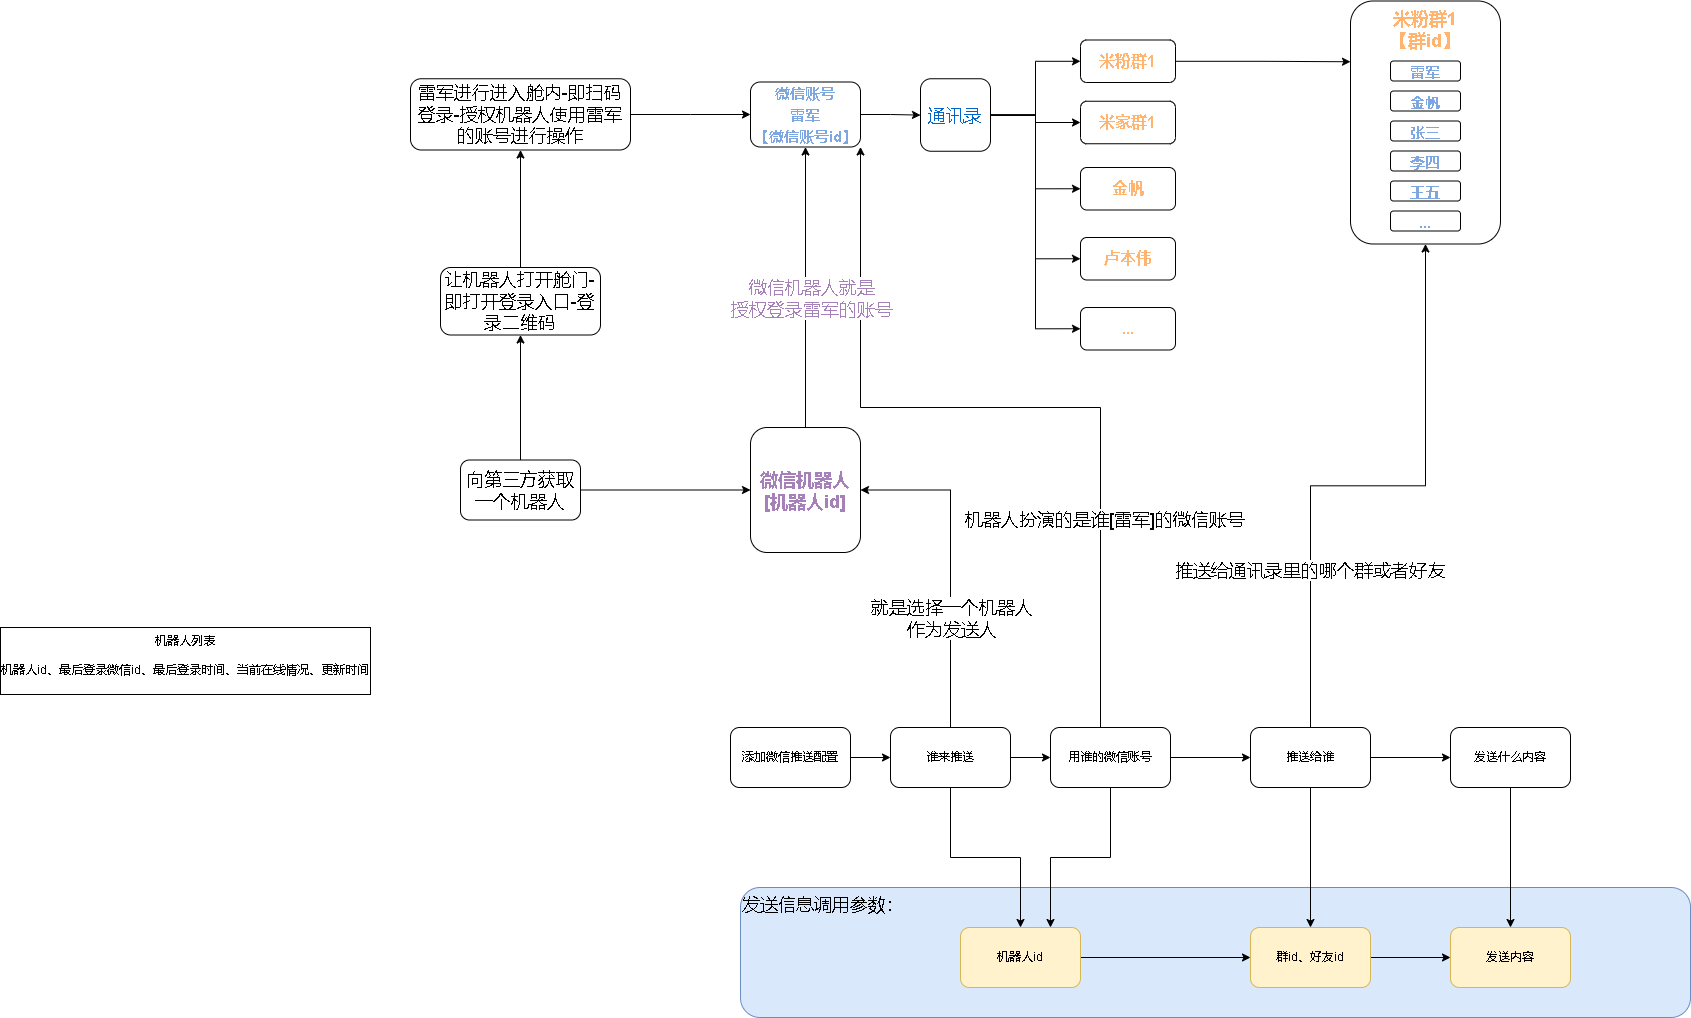

The diagram above was exported from draw.io. Its source (the exported page's mxGraphModel, read from the mxfile embedded in the PNG):
<mxGraphModel dx="2249" dy="754" grid="1" gridSize="10" guides="1" tooltips="1" connect="1" arrows="1" fold="1" page="1" pageScale="1" pageWidth="827" pageHeight="1169" math="0" shadow="0">
  <root>
    <mxCell id="0" />
    <mxCell id="1" parent="0" />
    <mxCell id="YGVoMXdqs_4ghO0lIFOt-67" value="发送信息调用参数：" style="rounded=1;whiteSpace=wrap;html=1;fontSize=18;align=left;verticalAlign=top;fillColor=#dae8fc;strokeColor=#6c8ebf;" parent="1" vertex="1">
      <mxGeometry x="50" y="920" width="950" height="130" as="geometry" />
    </mxCell>
    <mxCell id="YGVoMXdqs_4ghO0lIFOt-4" value="" style="edgeStyle=orthogonalEdgeStyle;rounded=0;orthogonalLoop=1;jettySize=auto;html=1;" parent="1" source="YGVoMXdqs_4ghO0lIFOt-1" target="YGVoMXdqs_4ghO0lIFOt-3" edge="1">
      <mxGeometry relative="1" as="geometry" />
    </mxCell>
    <mxCell id="YGVoMXdqs_4ghO0lIFOt-1" value="添加微信推送配置" style="rounded=1;whiteSpace=wrap;html=1;" parent="1" vertex="1">
      <mxGeometry x="40" y="760" width="120" height="60" as="geometry" />
    </mxCell>
    <mxCell id="YGVoMXdqs_4ghO0lIFOt-6" value="" style="edgeStyle=orthogonalEdgeStyle;rounded=0;orthogonalLoop=1;jettySize=auto;html=1;" parent="1" source="YGVoMXdqs_4ghO0lIFOt-3" target="YGVoMXdqs_4ghO0lIFOt-5" edge="1">
      <mxGeometry relative="1" as="geometry" />
    </mxCell>
    <mxCell id="YGVoMXdqs_4ghO0lIFOt-40" style="edgeStyle=orthogonalEdgeStyle;rounded=0;orthogonalLoop=1;jettySize=auto;html=1;entryX=1;entryY=0.5;entryDx=0;entryDy=0;fontSize=18;fontColor=#A680B8;" parent="1" source="YGVoMXdqs_4ghO0lIFOt-3" target="YGVoMXdqs_4ghO0lIFOt-34" edge="1">
      <mxGeometry relative="1" as="geometry">
        <Array as="points">
          <mxPoint x="260" y="523" />
        </Array>
      </mxGeometry>
    </mxCell>
    <mxCell id="YGVoMXdqs_4ghO0lIFOt-41" value="&lt;font color=&quot;#000000&quot;&gt;就是选择一个机器人&lt;br&gt;作为发送人&lt;/font&gt;" style="edgeLabel;html=1;align=center;verticalAlign=middle;resizable=0;points=[];fontSize=18;fontColor=#A680B8;" parent="YGVoMXdqs_4ghO0lIFOt-40" vertex="1" connectable="0">
      <mxGeometry x="-0.371" y="2" relative="1" as="geometry">
        <mxPoint x="2" y="-7" as="offset" />
      </mxGeometry>
    </mxCell>
    <mxCell id="YGVoMXdqs_4ghO0lIFOt-58" value="" style="edgeStyle=orthogonalEdgeStyle;rounded=0;orthogonalLoop=1;jettySize=auto;html=1;fontSize=18;fontColor=#000000;" parent="1" source="YGVoMXdqs_4ghO0lIFOt-3" target="YGVoMXdqs_4ghO0lIFOt-57" edge="1">
      <mxGeometry relative="1" as="geometry" />
    </mxCell>
    <mxCell id="YGVoMXdqs_4ghO0lIFOt-3" value="谁来推送" style="whiteSpace=wrap;html=1;rounded=1;" parent="1" vertex="1">
      <mxGeometry x="200" y="760" width="120" height="60" as="geometry" />
    </mxCell>
    <mxCell id="YGVoMXdqs_4ghO0lIFOt-39" value="" style="edgeStyle=orthogonalEdgeStyle;rounded=0;orthogonalLoop=1;jettySize=auto;html=1;fontSize=18;fontColor=#A680B8;" parent="1" source="YGVoMXdqs_4ghO0lIFOt-5" target="YGVoMXdqs_4ghO0lIFOt-38" edge="1">
      <mxGeometry relative="1" as="geometry" />
    </mxCell>
    <mxCell id="YGVoMXdqs_4ghO0lIFOt-42" style="edgeStyle=orthogonalEdgeStyle;rounded=0;orthogonalLoop=1;jettySize=auto;html=1;entryX=1;entryY=1;entryDx=0;entryDy=0;fontSize=18;fontColor=#A680B8;" parent="1" source="YGVoMXdqs_4ghO0lIFOt-5" target="YGVoMXdqs_4ghO0lIFOt-16" edge="1">
      <mxGeometry relative="1" as="geometry">
        <Array as="points">
          <mxPoint x="410" y="440" />
          <mxPoint x="170" y="440" />
        </Array>
      </mxGeometry>
    </mxCell>
    <mxCell id="YGVoMXdqs_4ghO0lIFOt-43" value="&lt;font color=&quot;#000000&quot;&gt;机器人扮演的是谁[雷军]的微信账号&lt;/font&gt;" style="edgeLabel;html=1;align=center;verticalAlign=middle;resizable=0;points=[];fontSize=18;fontColor=#A680B8;" parent="YGVoMXdqs_4ghO0lIFOt-42" vertex="1" connectable="0">
      <mxGeometry x="-0.4906" y="-3" relative="1" as="geometry">
        <mxPoint as="offset" />
      </mxGeometry>
    </mxCell>
    <mxCell id="YGVoMXdqs_4ghO0lIFOt-60" style="edgeStyle=orthogonalEdgeStyle;rounded=0;orthogonalLoop=1;jettySize=auto;html=1;entryX=0.75;entryY=0;entryDx=0;entryDy=0;fontSize=18;fontColor=#000000;" parent="1" source="YGVoMXdqs_4ghO0lIFOt-5" target="YGVoMXdqs_4ghO0lIFOt-57" edge="1">
      <mxGeometry relative="1" as="geometry" />
    </mxCell>
    <mxCell id="YGVoMXdqs_4ghO0lIFOt-5" value="用谁的微信账号" style="whiteSpace=wrap;html=1;rounded=1;" parent="1" vertex="1">
      <mxGeometry x="360" y="760" width="120" height="60" as="geometry" />
    </mxCell>
    <mxCell id="YGVoMXdqs_4ghO0lIFOt-9" value="&lt;b style=&quot;font-size: 18px;&quot;&gt;&lt;font color=&quot;#ffb570&quot;&gt;米粉群1&lt;br&gt;【群id】&lt;br&gt;&lt;/font&gt;&lt;/b&gt;" style="rounded=1;whiteSpace=wrap;html=1;align=center;verticalAlign=top;" parent="1" vertex="1">
      <mxGeometry x="660" y="33.5" width="150" height="243" as="geometry" />
    </mxCell>
    <mxCell id="YGVoMXdqs_4ghO0lIFOt-10" value="&lt;font color=&quot;#7ea6e0&quot; style=&quot;font-size: 15px;&quot;&gt;&lt;b&gt;雷军&lt;/b&gt;&lt;/font&gt;" style="rounded=1;whiteSpace=wrap;html=1;fontSize=18;fontColor=#FFB570;" parent="1" vertex="1">
      <mxGeometry x="700" y="93.5" width="70" height="20" as="geometry" />
    </mxCell>
    <mxCell id="YGVoMXdqs_4ghO0lIFOt-11" value="&lt;font color=&quot;#7ea6e0&quot; style=&quot;font-size: 15px;&quot;&gt;&lt;b&gt;金帆&lt;/b&gt;&lt;/font&gt;" style="rounded=1;whiteSpace=wrap;html=1;fontSize=18;fontColor=#FFB570;" parent="1" vertex="1">
      <mxGeometry x="700" y="123.5" width="70" height="20" as="geometry" />
    </mxCell>
    <mxCell id="YGVoMXdqs_4ghO0lIFOt-12" value="&lt;font color=&quot;#7ea6e0&quot;&gt;&lt;span style=&quot;font-size: 15px;&quot;&gt;&lt;b&gt;张三&lt;/b&gt;&lt;/span&gt;&lt;/font&gt;" style="rounded=1;whiteSpace=wrap;html=1;fontSize=18;fontColor=#FFB570;" parent="1" vertex="1">
      <mxGeometry x="700" y="153.5" width="70" height="20" as="geometry" />
    </mxCell>
    <mxCell id="YGVoMXdqs_4ghO0lIFOt-13" value="&lt;font color=&quot;#7ea6e0&quot;&gt;&lt;span style=&quot;font-size: 15px;&quot;&gt;&lt;b&gt;李四&lt;/b&gt;&lt;/span&gt;&lt;/font&gt;" style="rounded=1;whiteSpace=wrap;html=1;fontSize=18;fontColor=#FFB570;" parent="1" vertex="1">
      <mxGeometry x="700" y="183.5" width="70" height="20" as="geometry" />
    </mxCell>
    <mxCell id="YGVoMXdqs_4ghO0lIFOt-14" value="&lt;font color=&quot;#7ea6e0&quot;&gt;&lt;span style=&quot;font-size: 15px;&quot;&gt;&lt;b&gt;王五&lt;/b&gt;&lt;/span&gt;&lt;/font&gt;" style="rounded=1;whiteSpace=wrap;html=1;fontSize=18;fontColor=#FFB570;" parent="1" vertex="1">
      <mxGeometry x="700" y="213.5" width="70" height="20" as="geometry" />
    </mxCell>
    <mxCell id="YGVoMXdqs_4ghO0lIFOt-15" value="&lt;font color=&quot;#7ea6e0&quot;&gt;&lt;span style=&quot;font-size: 15px;&quot;&gt;&lt;b&gt;...&lt;/b&gt;&lt;/span&gt;&lt;/font&gt;" style="rounded=1;whiteSpace=wrap;html=1;fontSize=18;fontColor=#FFB570;" parent="1" vertex="1">
      <mxGeometry x="700" y="243.5" width="70" height="20" as="geometry" />
    </mxCell>
    <mxCell id="YGVoMXdqs_4ghO0lIFOt-20" value="" style="edgeStyle=orthogonalEdgeStyle;rounded=0;orthogonalLoop=1;jettySize=auto;html=1;fontSize=15;fontColor=#7EA6E0;" parent="1" source="YGVoMXdqs_4ghO0lIFOt-16" target="YGVoMXdqs_4ghO0lIFOt-19" edge="1">
      <mxGeometry relative="1" as="geometry" />
    </mxCell>
    <mxCell id="YGVoMXdqs_4ghO0lIFOt-16" value="&lt;font color=&quot;#7ea6e0&quot; style=&quot;font-size: 15px;&quot;&gt;&lt;b&gt;微信账号&lt;br&gt;雷军&lt;br&gt;【微信账号id】&lt;br&gt;&lt;/b&gt;&lt;/font&gt;" style="rounded=1;whiteSpace=wrap;html=1;fontSize=18;fontColor=#FFB570;" parent="1" vertex="1">
      <mxGeometry x="60" y="114.5" width="110" height="65" as="geometry" />
    </mxCell>
    <mxCell id="YGVoMXdqs_4ghO0lIFOt-24" value="" style="edgeStyle=orthogonalEdgeStyle;rounded=0;orthogonalLoop=1;jettySize=auto;html=1;fontSize=15;fontColor=#0066CC;" parent="1" source="YGVoMXdqs_4ghO0lIFOt-19" target="YGVoMXdqs_4ghO0lIFOt-23" edge="1">
      <mxGeometry relative="1" as="geometry" />
    </mxCell>
    <mxCell id="YGVoMXdqs_4ghO0lIFOt-29" style="edgeStyle=orthogonalEdgeStyle;rounded=0;orthogonalLoop=1;jettySize=auto;html=1;entryX=0;entryY=0.5;entryDx=0;entryDy=0;fontSize=16;fontColor=#FFB570;" parent="1" source="YGVoMXdqs_4ghO0lIFOt-19" target="YGVoMXdqs_4ghO0lIFOt-25" edge="1">
      <mxGeometry relative="1" as="geometry" />
    </mxCell>
    <mxCell id="YGVoMXdqs_4ghO0lIFOt-30" style="edgeStyle=orthogonalEdgeStyle;rounded=0;orthogonalLoop=1;jettySize=auto;html=1;entryX=0;entryY=0.5;entryDx=0;entryDy=0;fontSize=16;fontColor=#FFB570;" parent="1" source="YGVoMXdqs_4ghO0lIFOt-19" target="YGVoMXdqs_4ghO0lIFOt-26" edge="1">
      <mxGeometry relative="1" as="geometry" />
    </mxCell>
    <mxCell id="YGVoMXdqs_4ghO0lIFOt-31" style="edgeStyle=orthogonalEdgeStyle;rounded=0;orthogonalLoop=1;jettySize=auto;html=1;entryX=0;entryY=0.5;entryDx=0;entryDy=0;fontSize=16;fontColor=#FFB570;" parent="1" source="YGVoMXdqs_4ghO0lIFOt-19" target="YGVoMXdqs_4ghO0lIFOt-27" edge="1">
      <mxGeometry relative="1" as="geometry" />
    </mxCell>
    <mxCell id="YGVoMXdqs_4ghO0lIFOt-32" style="edgeStyle=orthogonalEdgeStyle;rounded=0;orthogonalLoop=1;jettySize=auto;html=1;entryX=0;entryY=0.5;entryDx=0;entryDy=0;fontSize=16;fontColor=#FFB570;" parent="1" source="YGVoMXdqs_4ghO0lIFOt-19" target="YGVoMXdqs_4ghO0lIFOt-28" edge="1">
      <mxGeometry relative="1" as="geometry" />
    </mxCell>
    <mxCell id="YGVoMXdqs_4ghO0lIFOt-19" value="通讯录" style="whiteSpace=wrap;html=1;fontSize=18;fontColor=#0066CC;rounded=1;" parent="1" vertex="1">
      <mxGeometry x="230" y="111.25" width="70" height="72.5" as="geometry" />
    </mxCell>
    <mxCell id="YGVoMXdqs_4ghO0lIFOt-33" style="edgeStyle=orthogonalEdgeStyle;rounded=0;orthogonalLoop=1;jettySize=auto;html=1;entryX=0;entryY=0.25;entryDx=0;entryDy=0;fontSize=16;fontColor=#FFB570;" parent="1" source="YGVoMXdqs_4ghO0lIFOt-23" target="YGVoMXdqs_4ghO0lIFOt-9" edge="1">
      <mxGeometry relative="1" as="geometry" />
    </mxCell>
    <mxCell id="YGVoMXdqs_4ghO0lIFOt-23" value="米粉群1" style="whiteSpace=wrap;html=1;fontSize=16;fontColor=#FFB570;rounded=1;fontStyle=1" parent="1" vertex="1">
      <mxGeometry x="390" y="72.5" width="95" height="42.5" as="geometry" />
    </mxCell>
    <mxCell id="YGVoMXdqs_4ghO0lIFOt-25" value="米家群1" style="whiteSpace=wrap;html=1;fontSize=16;fontColor=#FFB570;rounded=1;fontStyle=1" parent="1" vertex="1">
      <mxGeometry x="390" y="133.75" width="95" height="42.5" as="geometry" />
    </mxCell>
    <mxCell id="YGVoMXdqs_4ghO0lIFOt-26" value="金帆" style="whiteSpace=wrap;html=1;fontSize=16;fontColor=#FFB570;rounded=1;fontStyle=1" parent="1" vertex="1">
      <mxGeometry x="390" y="200" width="95" height="42.5" as="geometry" />
    </mxCell>
    <mxCell id="YGVoMXdqs_4ghO0lIFOt-27" value="卢本伟" style="whiteSpace=wrap;html=1;fontSize=16;fontColor=#FFB570;rounded=1;fontStyle=1" parent="1" vertex="1">
      <mxGeometry x="390" y="270" width="95" height="42.5" as="geometry" />
    </mxCell>
    <mxCell id="YGVoMXdqs_4ghO0lIFOt-28" value="..." style="whiteSpace=wrap;html=1;fontSize=16;fontColor=#FFB570;rounded=1;fontStyle=1" parent="1" vertex="1">
      <mxGeometry x="390" y="340" width="95" height="42.5" as="geometry" />
    </mxCell>
    <mxCell id="YGVoMXdqs_4ghO0lIFOt-35" style="edgeStyle=orthogonalEdgeStyle;rounded=0;orthogonalLoop=1;jettySize=auto;html=1;exitX=0.5;exitY=0;exitDx=0;exitDy=0;entryX=0.5;entryY=1;entryDx=0;entryDy=0;fontSize=18;fontColor=#A680B8;" parent="1" source="YGVoMXdqs_4ghO0lIFOt-34" target="YGVoMXdqs_4ghO0lIFOt-16" edge="1">
      <mxGeometry relative="1" as="geometry" />
    </mxCell>
    <mxCell id="YGVoMXdqs_4ghO0lIFOt-36" value="微信机器人就是&lt;br&gt;授权登录雷军的账号" style="edgeLabel;html=1;align=center;verticalAlign=middle;resizable=0;points=[];fontSize=18;fontColor=#A680B8;" parent="YGVoMXdqs_4ghO0lIFOt-35" vertex="1" connectable="0">
      <mxGeometry x="-0.0714" y="4" relative="1" as="geometry">
        <mxPoint x="9" as="offset" />
      </mxGeometry>
    </mxCell>
    <mxCell id="YGVoMXdqs_4ghO0lIFOt-34" value="&lt;font size=&quot;1&quot; color=&quot;#a680b8&quot;&gt;&lt;b style=&quot;font-size: 18px;&quot;&gt;微信机器人&lt;br&gt;[机器人id]&lt;br&gt;&lt;/b&gt;&lt;/font&gt;" style="rounded=1;whiteSpace=wrap;html=1;fontSize=16;fontColor=#FFB570;" parent="1" vertex="1">
      <mxGeometry x="60" y="460" width="110" height="125" as="geometry" />
    </mxCell>
    <mxCell id="YGVoMXdqs_4ghO0lIFOt-44" style="edgeStyle=orthogonalEdgeStyle;rounded=0;orthogonalLoop=1;jettySize=auto;html=1;fontSize=18;fontColor=#A680B8;" parent="1" source="YGVoMXdqs_4ghO0lIFOt-38" target="YGVoMXdqs_4ghO0lIFOt-9" edge="1">
      <mxGeometry relative="1" as="geometry" />
    </mxCell>
    <mxCell id="YGVoMXdqs_4ghO0lIFOt-45" value="&lt;font color=&quot;#000000&quot;&gt;推送给通讯录里的哪个群或者好友&lt;/font&gt;" style="edgeLabel;html=1;align=center;verticalAlign=middle;resizable=0;points=[];fontSize=18;fontColor=#A680B8;" parent="YGVoMXdqs_4ghO0lIFOt-44" vertex="1" connectable="0">
      <mxGeometry x="-0.4726" y="2" relative="1" as="geometry">
        <mxPoint as="offset" />
      </mxGeometry>
    </mxCell>
    <mxCell id="YGVoMXdqs_4ghO0lIFOt-56" value="" style="edgeStyle=orthogonalEdgeStyle;rounded=0;orthogonalLoop=1;jettySize=auto;html=1;fontSize=18;fontColor=#000000;" parent="1" source="YGVoMXdqs_4ghO0lIFOt-38" target="YGVoMXdqs_4ghO0lIFOt-55" edge="1">
      <mxGeometry relative="1" as="geometry" />
    </mxCell>
    <mxCell id="YGVoMXdqs_4ghO0lIFOt-63" value="" style="edgeStyle=orthogonalEdgeStyle;rounded=0;orthogonalLoop=1;jettySize=auto;html=1;fontSize=18;fontColor=#000000;" parent="1" source="YGVoMXdqs_4ghO0lIFOt-38" target="YGVoMXdqs_4ghO0lIFOt-62" edge="1">
      <mxGeometry relative="1" as="geometry" />
    </mxCell>
    <mxCell id="YGVoMXdqs_4ghO0lIFOt-38" value="推送给谁" style="whiteSpace=wrap;html=1;rounded=1;" parent="1" vertex="1">
      <mxGeometry x="560" y="760" width="120" height="60" as="geometry" />
    </mxCell>
    <mxCell id="YGVoMXdqs_4ghO0lIFOt-49" style="edgeStyle=orthogonalEdgeStyle;rounded=0;orthogonalLoop=1;jettySize=auto;html=1;exitX=1;exitY=0.5;exitDx=0;exitDy=0;entryX=0;entryY=0.5;entryDx=0;entryDy=0;fontSize=18;fontColor=#000000;" parent="1" source="YGVoMXdqs_4ghO0lIFOt-47" target="YGVoMXdqs_4ghO0lIFOt-34" edge="1">
      <mxGeometry relative="1" as="geometry" />
    </mxCell>
    <mxCell id="YGVoMXdqs_4ghO0lIFOt-51" value="" style="edgeStyle=orthogonalEdgeStyle;rounded=0;orthogonalLoop=1;jettySize=auto;html=1;fontSize=18;fontColor=#000000;" parent="1" source="YGVoMXdqs_4ghO0lIFOt-47" target="YGVoMXdqs_4ghO0lIFOt-50" edge="1">
      <mxGeometry relative="1" as="geometry" />
    </mxCell>
    <mxCell id="YGVoMXdqs_4ghO0lIFOt-47" value="向第三方获取一个机器人" style="rounded=1;whiteSpace=wrap;html=1;fontSize=18;fontColor=#000000;" parent="1" vertex="1">
      <mxGeometry x="-230" y="492.5" width="120" height="60" as="geometry" />
    </mxCell>
    <mxCell id="YGVoMXdqs_4ghO0lIFOt-53" value="" style="edgeStyle=orthogonalEdgeStyle;rounded=0;orthogonalLoop=1;jettySize=auto;html=1;fontSize=18;fontColor=#000000;" parent="1" source="YGVoMXdqs_4ghO0lIFOt-50" target="YGVoMXdqs_4ghO0lIFOt-52" edge="1">
      <mxGeometry relative="1" as="geometry" />
    </mxCell>
    <mxCell id="YGVoMXdqs_4ghO0lIFOt-50" value="让机器人打开舱门-即打开登录入口-登录二维码" style="whiteSpace=wrap;html=1;fontSize=18;fontColor=#000000;rounded=1;" parent="1" vertex="1">
      <mxGeometry x="-250" y="300" width="160" height="67.5" as="geometry" />
    </mxCell>
    <mxCell id="YGVoMXdqs_4ghO0lIFOt-54" style="edgeStyle=orthogonalEdgeStyle;rounded=0;orthogonalLoop=1;jettySize=auto;html=1;entryX=0;entryY=0.5;entryDx=0;entryDy=0;fontSize=18;fontColor=#000000;" parent="1" source="YGVoMXdqs_4ghO0lIFOt-52" target="YGVoMXdqs_4ghO0lIFOt-16" edge="1">
      <mxGeometry relative="1" as="geometry" />
    </mxCell>
    <mxCell id="YGVoMXdqs_4ghO0lIFOt-52" value="雷军进行进入舱内-即扫码登录-授权机器人使用雷军的账号进行操作" style="whiteSpace=wrap;html=1;fontSize=18;fontColor=#000000;rounded=1;" parent="1" vertex="1">
      <mxGeometry x="-280" y="111.25" width="220" height="71.25" as="geometry" />
    </mxCell>
    <mxCell id="YGVoMXdqs_4ghO0lIFOt-65" value="" style="edgeStyle=orthogonalEdgeStyle;rounded=0;orthogonalLoop=1;jettySize=auto;html=1;fontSize=18;fontColor=#000000;" parent="1" source="YGVoMXdqs_4ghO0lIFOt-55" target="YGVoMXdqs_4ghO0lIFOt-64" edge="1">
      <mxGeometry relative="1" as="geometry" />
    </mxCell>
    <mxCell id="YGVoMXdqs_4ghO0lIFOt-55" value="发送什么内容" style="whiteSpace=wrap;html=1;rounded=1;" parent="1" vertex="1">
      <mxGeometry x="760" y="760" width="120" height="60" as="geometry" />
    </mxCell>
    <mxCell id="YGVoMXdqs_4ghO0lIFOt-61" style="edgeStyle=orthogonalEdgeStyle;rounded=0;orthogonalLoop=1;jettySize=auto;html=1;fontSize=18;fontColor=#000000;" parent="1" source="YGVoMXdqs_4ghO0lIFOt-57" edge="1">
      <mxGeometry relative="1" as="geometry">
        <mxPoint x="560" y="990" as="targetPoint" />
      </mxGeometry>
    </mxCell>
    <mxCell id="YGVoMXdqs_4ghO0lIFOt-57" value="机器人id" style="whiteSpace=wrap;html=1;rounded=1;fillColor=#fff2cc;strokeColor=#d6b656;" parent="1" vertex="1">
      <mxGeometry x="270" y="960" width="120" height="60" as="geometry" />
    </mxCell>
    <mxCell id="YGVoMXdqs_4ghO0lIFOt-66" style="edgeStyle=orthogonalEdgeStyle;rounded=0;orthogonalLoop=1;jettySize=auto;html=1;exitX=1;exitY=0.5;exitDx=0;exitDy=0;entryX=0;entryY=0.5;entryDx=0;entryDy=0;fontSize=18;fontColor=#000000;" parent="1" source="YGVoMXdqs_4ghO0lIFOt-62" target="YGVoMXdqs_4ghO0lIFOt-64" edge="1">
      <mxGeometry relative="1" as="geometry" />
    </mxCell>
    <mxCell id="YGVoMXdqs_4ghO0lIFOt-62" value="群id、好友id" style="whiteSpace=wrap;html=1;rounded=1;fillColor=#fff2cc;strokeColor=#d6b656;" parent="1" vertex="1">
      <mxGeometry x="560" y="960" width="120" height="60" as="geometry" />
    </mxCell>
    <mxCell id="YGVoMXdqs_4ghO0lIFOt-64" value="发送内容" style="whiteSpace=wrap;html=1;rounded=1;fillColor=#fff2cc;strokeColor=#d6b656;" parent="1" vertex="1">
      <mxGeometry x="760" y="960" width="120" height="60" as="geometry" />
    </mxCell>
    <mxCell id="4wZUQJnM46PC_Udc9R0F-1" value="机器人列表&lt;br&gt;&lt;br&gt;机器人id、最后登录微信id、最后登录时间、当前在线情况、更新时间" style="rounded=0;whiteSpace=wrap;html=1;verticalAlign=top;" vertex="1" parent="1">
      <mxGeometry x="-690" y="660" width="370" height="67" as="geometry" />
    </mxCell>
  </root>
</mxGraphModel>